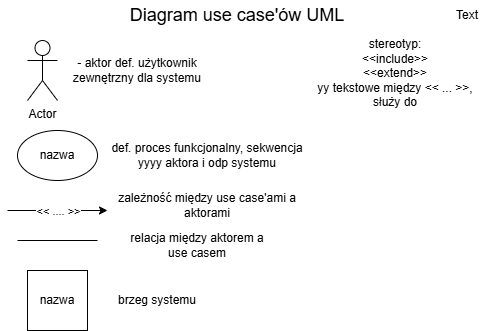

The diagram above was exported from draw.io. Its source (the exported page's mxGraphModel, read from the mxfile embedded in the PNG):
<mxGraphModel dx="1530" dy="608" grid="1" gridSize="10" guides="1" tooltips="1" connect="1" arrows="1" fold="1" page="1" pageScale="1" pageWidth="827" pageHeight="1169" math="0" shadow="0">
  <root>
    <mxCell id="0" />
    <mxCell id="1" parent="0" />
    <mxCell id="aC_D0B4cxPjtjtELvaG8-1" parent="1" style="text;html=1;whiteSpace=wrap;strokeColor=none;fillColor=none;align=center;verticalAlign=middle;rounded=0;" value="&lt;font style=&quot;font-size: 18px;&quot;&gt;Diagram use case'ów UML&lt;/font&gt;" vertex="1">
      <mxGeometry height="30" width="300" x="80" y="20" as="geometry" />
    </mxCell>
    <mxCell id="aC_D0B4cxPjtjtELvaG8-2" parent="1" style="shape=umlActor;verticalLabelPosition=bottom;verticalAlign=top;html=1;outlineConnect=0;" value="Actor" vertex="1">
      <mxGeometry height="60" width="30" x="20" y="60" as="geometry" />
    </mxCell>
    <mxCell id="aC_D0B4cxPjtjtELvaG8-5" edge="1" parent="1" style="endArrow=classic;html=1;rounded=0;" value="">
      <mxGeometry relative="1" as="geometry">
        <mxPoint y="230" as="sourcePoint" />
        <mxPoint x="100" y="230" as="targetPoint" />
      </mxGeometry>
    </mxCell>
    <mxCell id="aC_D0B4cxPjtjtELvaG8-6" connectable="0" parent="aC_D0B4cxPjtjtELvaG8-5" style="edgeLabel;resizable=0;html=1;;align=center;verticalAlign=middle;" value="&amp;lt;&amp;lt; .... &amp;gt;&amp;gt;" vertex="1">
      <mxGeometry relative="1" as="geometry" />
    </mxCell>
    <mxCell id="aC_D0B4cxPjtjtELvaG8-7" edge="1" parent="1" style="endArrow=none;html=1;rounded=0;" value="">
      <mxGeometry height="50" relative="1" width="50" as="geometry">
        <Array as="points" />
        <mxPoint x="10" y="260" as="sourcePoint" />
        <mxPoint x="90" y="260" as="targetPoint" />
      </mxGeometry>
    </mxCell>
    <mxCell id="aC_D0B4cxPjtjtELvaG8-8" parent="1" style="whiteSpace=wrap;html=1;aspect=fixed;" value="nazwa" vertex="1">
      <mxGeometry height="60" width="60" x="20" y="290" as="geometry" />
    </mxCell>
    <mxCell id="aC_D0B4cxPjtjtELvaG8-11" parent="1" style="ellipse;whiteSpace=wrap;html=1;" value="nazwa" vertex="1">
      <mxGeometry height="50" width="80" x="10" y="150" as="geometry" />
    </mxCell>
    <mxCell id="aC_D0B4cxPjtjtELvaG8-13" parent="1" style="text;html=1;whiteSpace=wrap;strokeColor=none;fillColor=none;align=center;verticalAlign=middle;rounded=0;" value="Text" vertex="1">
      <mxGeometry height="30" width="60" x="430" y="20" as="geometry" />
    </mxCell>
    <mxCell id="aC_D0B4cxPjtjtELvaG8-14" parent="1" style="text;html=1;whiteSpace=wrap;strokeColor=none;fillColor=none;align=center;verticalAlign=middle;rounded=0;" value="- aktor def. użytkownik zewnętrzny dla systemu" vertex="1">
      <mxGeometry height="30" width="140" x="60" y="75" as="geometry" />
    </mxCell>
    <mxCell id="aC_D0B4cxPjtjtELvaG8-15" parent="1" style="text;html=1;whiteSpace=wrap;strokeColor=none;fillColor=none;align=center;verticalAlign=middle;rounded=0;" value="def. proces funkcjonalny, sekwencja yyyy aktora i odp systemu" vertex="1">
      <mxGeometry height="30" width="200" x="100" y="160" as="geometry" />
    </mxCell>
    <mxCell id="aC_D0B4cxPjtjtELvaG8-16" parent="1" style="text;html=1;whiteSpace=wrap;strokeColor=none;fillColor=none;align=center;verticalAlign=middle;rounded=0;" value="zależność między use case'ami a aktorami" vertex="1">
      <mxGeometry height="30" width="180" x="110" y="210" as="geometry" />
    </mxCell>
    <mxCell id="aC_D0B4cxPjtjtELvaG8-17" parent="1" style="text;html=1;whiteSpace=wrap;strokeColor=none;fillColor=none;align=center;verticalAlign=middle;rounded=0;" value="relacja między aktorem a use casem" vertex="1">
      <mxGeometry height="30" width="140" x="120" y="250" as="geometry" />
    </mxCell>
    <mxCell id="aC_D0B4cxPjtjtELvaG8-18" parent="1" style="text;html=1;whiteSpace=wrap;strokeColor=none;fillColor=none;align=center;verticalAlign=middle;rounded=0;" value="brzeg systemu" vertex="1">
      <mxGeometry height="30" width="100" x="100" y="305" as="geometry" />
    </mxCell>
    <mxCell id="aC_D0B4cxPjtjtELvaG8-19" parent="1" style="text;html=1;whiteSpace=wrap;strokeColor=none;fillColor=none;align=center;verticalAlign=middle;rounded=0;" value="stereotyp:&lt;div&gt;&amp;lt;&amp;lt;include&amp;gt;&amp;gt;&lt;/div&gt;&lt;div&gt;&amp;lt;&amp;lt;extend&amp;gt;&amp;gt;&lt;/div&gt;&lt;div&gt;yy tekstowe między &amp;lt;&amp;lt; ... &amp;gt;&amp;gt;, służy do&lt;/div&gt;&lt;div&gt;&lt;br&gt;&lt;/div&gt;" vertex="1">
      <mxGeometry height="50" width="176" x="300" y="75" as="geometry" />
    </mxCell>
  </root>
</mxGraphModel>